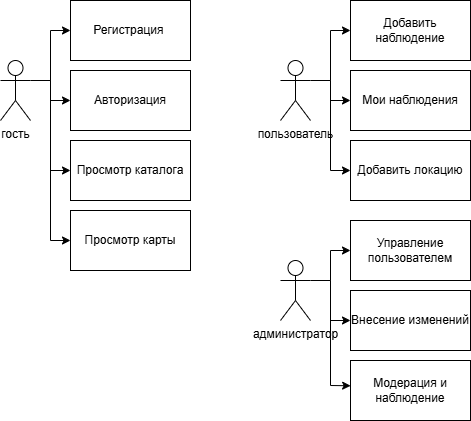

The diagram above was exported from draw.io. Its source (the exported page's mxGraphModel, read from the mxfile embedded in the PNG):
<mxGraphModel dx="2048" dy="905" grid="1" gridSize="10" guides="1" tooltips="1" connect="1" arrows="1" fold="1" page="1" pageScale="1" pageWidth="827" pageHeight="1169" math="0" shadow="0">
  <root>
    <mxCell id="0" />
    <mxCell id="1" parent="0" />
    <mxCell id="x0-z0Ff4U4osEjLYLdh2-6" edge="1" parent="1" source="x0-z0Ff4U4osEjLYLdh2-1" style="edgeStyle=orthogonalEdgeStyle;rounded=0;orthogonalLoop=1;jettySize=auto;html=1;exitX=1;exitY=0.3333333333333333;exitDx=0;exitDy=0;exitPerimeter=0;entryX=0;entryY=0.5;entryDx=0;entryDy=0;" target="x0-z0Ff4U4osEjLYLdh2-2">
      <mxGeometry relative="1" as="geometry">
        <Array as="points">
          <mxPoint x="140" y="280" />
          <mxPoint x="140" y="230" />
        </Array>
      </mxGeometry>
    </mxCell>
    <mxCell id="x0-z0Ff4U4osEjLYLdh2-1" parent="1" style="shape=umlActor;verticalLabelPosition=bottom;verticalAlign=top;html=1;outlineConnect=0;" value="гость" vertex="1">
      <mxGeometry height="60" width="30" x="90" y="260" as="geometry" />
    </mxCell>
    <mxCell id="x0-z0Ff4U4osEjLYLdh2-2" parent="1" style="rounded=0;whiteSpace=wrap;html=1;" value="Регистрация&amp;nbsp;" vertex="1">
      <mxGeometry height="60" width="120" x="160" y="200" as="geometry" />
    </mxCell>
    <mxCell id="x0-z0Ff4U4osEjLYLdh2-3" parent="1" style="rounded=0;whiteSpace=wrap;html=1;" value="Авторизация" vertex="1">
      <mxGeometry height="60" width="120" x="160" y="270" as="geometry" />
    </mxCell>
    <mxCell id="x0-z0Ff4U4osEjLYLdh2-4" parent="1" style="rounded=0;whiteSpace=wrap;html=1;" value="Просмотр каталога" vertex="1">
      <mxGeometry height="60" width="120" x="160" y="340" as="geometry" />
    </mxCell>
    <mxCell id="x0-z0Ff4U4osEjLYLdh2-5" parent="1" style="rounded=0;whiteSpace=wrap;html=1;" value="Просмотр карты" vertex="1">
      <mxGeometry height="60" width="120" x="160" y="410" as="geometry" />
    </mxCell>
    <mxCell id="x0-z0Ff4U4osEjLYLdh2-7" edge="1" parent="1" style="endArrow=classic;html=1;rounded=0;entryX=0;entryY=0.5;entryDx=0;entryDy=0;" target="x0-z0Ff4U4osEjLYLdh2-3" value="">
      <mxGeometry height="50" relative="1" width="50" as="geometry">
        <Array as="points">
          <mxPoint x="140" y="300" />
        </Array>
        <mxPoint x="140" y="280" as="sourcePoint" />
        <mxPoint x="300" y="300" as="targetPoint" />
      </mxGeometry>
    </mxCell>
    <mxCell id="x0-z0Ff4U4osEjLYLdh2-8" edge="1" parent="1" style="endArrow=classic;html=1;rounded=0;entryX=0;entryY=0.5;entryDx=0;entryDy=0;" target="x0-z0Ff4U4osEjLYLdh2-5" value="">
      <mxGeometry height="50" relative="1" width="50" as="geometry">
        <Array as="points">
          <mxPoint x="140" y="440" />
        </Array>
        <mxPoint x="140" y="280" as="sourcePoint" />
        <mxPoint x="370" y="350" as="targetPoint" />
      </mxGeometry>
    </mxCell>
    <mxCell id="x0-z0Ff4U4osEjLYLdh2-9" edge="1" parent="1" style="endArrow=classic;html=1;rounded=0;entryX=0;entryY=0.5;entryDx=0;entryDy=0;" target="x0-z0Ff4U4osEjLYLdh2-4" value="">
      <mxGeometry height="50" relative="1" width="50" as="geometry">
        <Array as="points">
          <mxPoint x="140" y="370" />
        </Array>
        <mxPoint x="140" y="280" as="sourcePoint" />
        <mxPoint x="370" y="420" as="targetPoint" />
      </mxGeometry>
    </mxCell>
    <mxCell id="x0-z0Ff4U4osEjLYLdh2-12" edge="1" parent="1" source="x0-z0Ff4U4osEjLYLdh2-10" style="edgeStyle=orthogonalEdgeStyle;rounded=0;orthogonalLoop=1;jettySize=auto;html=1;exitX=1;exitY=0.3333333333333333;exitDx=0;exitDy=0;exitPerimeter=0;entryX=0;entryY=0.5;entryDx=0;entryDy=0;" target="x0-z0Ff4U4osEjLYLdh2-11">
      <mxGeometry relative="1" as="geometry" />
    </mxCell>
    <mxCell id="x0-z0Ff4U4osEjLYLdh2-10" parent="1" style="shape=umlActor;verticalLabelPosition=bottom;verticalAlign=top;html=1;outlineConnect=0;" value="пользователь" vertex="1">
      <mxGeometry height="60" width="30" x="370" y="260" as="geometry" />
    </mxCell>
    <mxCell id="x0-z0Ff4U4osEjLYLdh2-11" parent="1" style="rounded=0;whiteSpace=wrap;html=1;" value="Добавить наблюдение" vertex="1">
      <mxGeometry height="60" width="120" x="440" y="200" as="geometry" />
    </mxCell>
    <mxCell id="x0-z0Ff4U4osEjLYLdh2-13" parent="1" style="rounded=0;whiteSpace=wrap;html=1;" value="Мои наблюдения" vertex="1">
      <mxGeometry height="60" width="120" x="440" y="270" as="geometry" />
    </mxCell>
    <mxCell id="x0-z0Ff4U4osEjLYLdh2-14" parent="1" style="rounded=0;whiteSpace=wrap;html=1;" value="Добавить локацию" vertex="1">
      <mxGeometry height="60" width="120" x="440" y="340" as="geometry" />
    </mxCell>
    <mxCell id="x0-z0Ff4U4osEjLYLdh2-16" edge="1" parent="1" style="endArrow=classic;html=1;rounded=0;entryX=0;entryY=0.5;entryDx=0;entryDy=0;" target="x0-z0Ff4U4osEjLYLdh2-13" value="">
      <mxGeometry height="50" relative="1" width="50" as="geometry">
        <Array as="points">
          <mxPoint x="420" y="300" />
        </Array>
        <mxPoint x="420" y="280" as="sourcePoint" />
        <mxPoint x="540" y="320" as="targetPoint" />
      </mxGeometry>
    </mxCell>
    <mxCell id="x0-z0Ff4U4osEjLYLdh2-17" edge="1" parent="1" style="endArrow=classic;html=1;rounded=0;entryX=0;entryY=0.5;entryDx=0;entryDy=0;" target="x0-z0Ff4U4osEjLYLdh2-14" value="">
      <mxGeometry height="50" relative="1" width="50" as="geometry">
        <Array as="points">
          <mxPoint x="420" y="370" />
        </Array>
        <mxPoint x="420" y="280" as="sourcePoint" />
        <mxPoint x="490" y="430" as="targetPoint" />
      </mxGeometry>
    </mxCell>
    <mxCell id="x0-z0Ff4U4osEjLYLdh2-18" parent="1" style="shape=umlActor;verticalLabelPosition=bottom;verticalAlign=top;html=1;outlineConnect=0;" value="администратор" vertex="1">
      <mxGeometry height="60" width="30" x="370" y="460" as="geometry" />
    </mxCell>
    <mxCell id="x0-z0Ff4U4osEjLYLdh2-19" parent="1" style="rounded=0;whiteSpace=wrap;html=1;" value="Управление пользователем" vertex="1">
      <mxGeometry height="60" width="120" x="440" y="420" as="geometry" />
    </mxCell>
    <mxCell id="x0-z0Ff4U4osEjLYLdh2-20" parent="1" style="rounded=0;whiteSpace=wrap;html=1;" value="Внесение изменений" vertex="1">
      <mxGeometry height="60" width="120" x="440" y="490" as="geometry" />
    </mxCell>
    <mxCell id="x0-z0Ff4U4osEjLYLdh2-21" parent="1" style="rounded=0;whiteSpace=wrap;html=1;" value="Модерация и наблюдение" vertex="1">
      <mxGeometry height="60" width="120" x="440" y="560" as="geometry" />
    </mxCell>
    <mxCell id="x0-z0Ff4U4osEjLYLdh2-22" edge="1" parent="1" source="x0-z0Ff4U4osEjLYLdh2-18" style="endArrow=classic;html=1;rounded=0;exitX=1;exitY=0.3333333333333333;exitDx=0;exitDy=0;exitPerimeter=0;entryX=0;entryY=0.5;entryDx=0;entryDy=0;" target="x0-z0Ff4U4osEjLYLdh2-19" value="">
      <mxGeometry height="50" relative="1" width="50" as="geometry">
        <Array as="points">
          <mxPoint x="420" y="480" />
          <mxPoint x="420" y="450" />
        </Array>
        <mxPoint x="330" y="670" as="sourcePoint" />
        <mxPoint x="380" y="620" as="targetPoint" />
      </mxGeometry>
    </mxCell>
    <mxCell id="x0-z0Ff4U4osEjLYLdh2-23" edge="1" parent="1" style="endArrow=classic;html=1;rounded=0;entryX=0;entryY=0.5;entryDx=0;entryDy=0;" target="x0-z0Ff4U4osEjLYLdh2-20" value="">
      <mxGeometry height="50" relative="1" width="50" as="geometry">
        <Array as="points">
          <mxPoint x="420" y="520" />
        </Array>
        <mxPoint x="420" y="480" as="sourcePoint" />
        <mxPoint x="430" y="610" as="targetPoint" />
      </mxGeometry>
    </mxCell>
    <mxCell id="x0-z0Ff4U4osEjLYLdh2-24" edge="1" parent="1" style="endArrow=classic;html=1;rounded=0;entryX=0.001;entryY=0.421;entryDx=0;entryDy=0;entryPerimeter=0;" target="x0-z0Ff4U4osEjLYLdh2-21" value="">
      <mxGeometry height="50" relative="1" width="50" as="geometry">
        <Array as="points">
          <mxPoint x="420" y="585" />
        </Array>
        <mxPoint x="420" y="480" as="sourcePoint" />
        <mxPoint x="400" y="610" as="targetPoint" />
      </mxGeometry>
    </mxCell>
  </root>
</mxGraphModel>